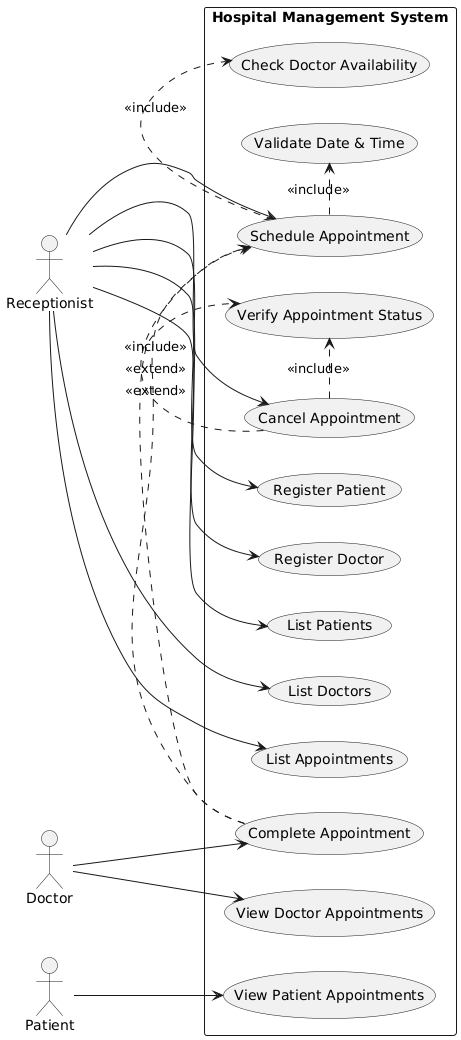

The diagram above was rendered by PlantUML. Its source (embedded in the PNG):
@startuml
left to right direction
skinparam packageStyle rectangle

actor "Receptionist" as R
actor "Doctor" as D
actor "Patient" as P

package "Hospital Management System" {

  (Register Patient) as RegPat
  (Register Doctor) as RegDoc
  (Schedule Appointment) as SApp
  (List Patients) as ListPat
  (List Doctors) as ListDoc
  (List Appointments) as ListApp
  (Cancel Appointment) as CApp
  (Complete Appointment) as CompApp
  (View Doctor Appointments) as ViewDocApp
  (View Patient Appointments) as ViewPatApp

  (Validate Date & Time) as ValDT
  (Check Doctor Availability) as CheckAvail
  (Verify Appointment Status) as VerStatus
}

' --- Relationships between actors and use cases ---

R --> RegPat
R --> RegDoc
R --> SApp
R --> ListPat
R --> ListDoc
R --> ListApp
R --> CApp

D --> ViewDocApp
D --> CompApp

P --> ViewPatApp

' --- INCLUDE (always executed) ---
SApp .> ValDT : <<include>>
SApp .> CheckAvail : <<include>>
CApp .> VerStatus : <<include>>
CompApp .> VerStatus : <<include>>

' --- EXTEND (optional behavior) ---
CApp .> SApp : <<extend>>
CompApp .> SApp : <<extend>>
@enduml